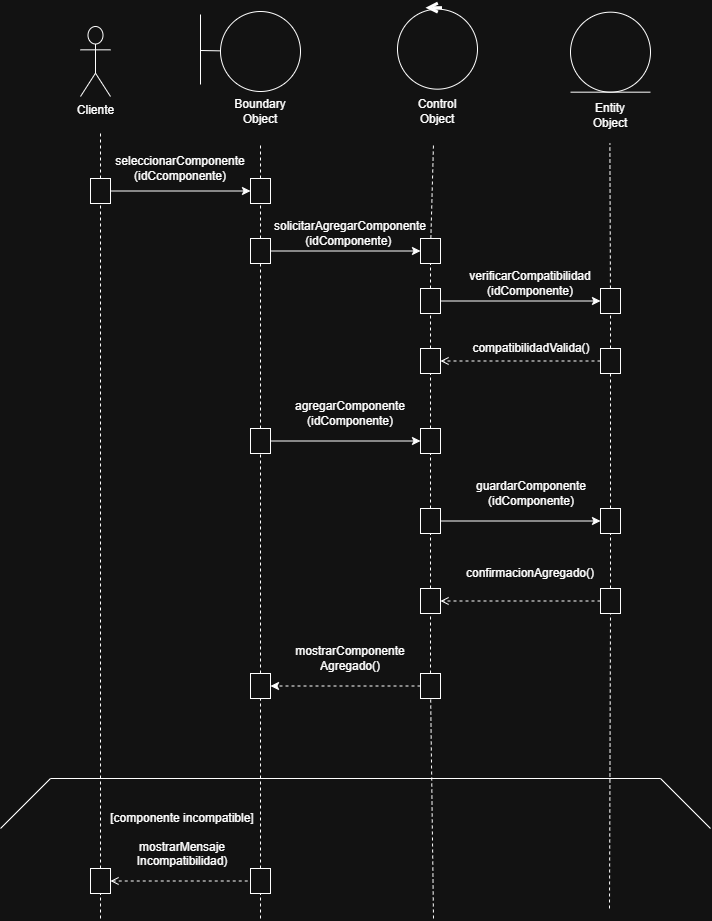

The diagram above was exported from draw.io. Its source (the exported page's mxGraphModel, read from the mxfile embedded in the PNG):
<mxGraphModel dx="1564" dy="962" grid="1" gridSize="10" guides="1" tooltips="1" connect="1" arrows="1" fold="1" page="1" pageScale="1" pageWidth="827" pageHeight="1169" math="0" shadow="0">
  <root>
    <mxCell id="0" />
    <mxCell id="1" parent="0" />
    <mxCell id="qyuF12uCzO5iN1Qz3cQQ-1" parent="1" style="shape=umlActor;verticalLabelPosition=bottom;verticalAlign=top;html=1;" value="Cliente" vertex="1">
      <mxGeometry height="70" width="30" x="430" y="508" as="geometry" />
    </mxCell>
    <mxCell id="qyuF12uCzO5iN1Qz3cQQ-3" edge="1" parent="1" source="qyuF12uCzO5iN1Qz3cQQ-84" style="endArrow=none;html=1;rounded=0;dashed=1;" value="">
      <mxGeometry height="50" relative="1" width="50" as="geometry">
        <mxPoint x="450" y="1400" as="sourcePoint" />
        <mxPoint x="450" y="615" as="targetPoint" />
      </mxGeometry>
    </mxCell>
    <mxCell id="qyuF12uCzO5iN1Qz3cQQ-4" edge="1" parent="1" source="qyuF12uCzO5iN1Qz3cQQ-86" style="endArrow=none;html=1;rounded=0;dashed=1;" value="">
      <mxGeometry height="50" relative="1" width="50" as="geometry">
        <mxPoint x="610" y="1400" as="sourcePoint" />
        <mxPoint x="610" y="625" as="targetPoint" />
      </mxGeometry>
    </mxCell>
    <mxCell id="qyuF12uCzO5iN1Qz3cQQ-5" edge="1" parent="1" source="qyuF12uCzO5iN1Qz3cQQ-82" style="endArrow=none;html=1;rounded=0;dashed=1;entryX=0.5;entryY=1;entryDx=0;entryDy=0;" value="">
      <mxGeometry height="50" relative="1" width="50" as="geometry">
        <mxPoint x="959" y="1390" as="sourcePoint" />
        <mxPoint x="959.3800000000001" y="625.0000000000002" as="targetPoint" />
      </mxGeometry>
    </mxCell>
    <mxCell id="qyuF12uCzO5iN1Qz3cQQ-6" edge="1" parent="1" source="qyuF12uCzO5iN1Qz3cQQ-91" style="endArrow=none;html=1;rounded=0;dashed=1;" value="">
      <mxGeometry height="50" relative="1" width="50" as="geometry">
        <mxPoint x="783" y="1400" as="sourcePoint" />
        <mxPoint x="783" y="625" as="targetPoint" />
      </mxGeometry>
    </mxCell>
    <mxCell id="qyuF12uCzO5iN1Qz3cQQ-12" edge="1" parent="1" source="qyuF12uCzO5iN1Qz3cQQ-84" style="endArrow=classic;html=1;rounded=0;exitX=1;exitY=0.5;exitDx=0;exitDy=0;entryX=0;entryY=0.5;entryDx=0;entryDy=0;" target="qyuF12uCzO5iN1Qz3cQQ-86" value="">
      <mxGeometry height="50" relative="1" width="50" as="geometry">
        <mxPoint x="470" y="675" as="sourcePoint" />
        <mxPoint x="590" y="675" as="targetPoint" />
      </mxGeometry>
    </mxCell>
    <mxCell id="qyuF12uCzO5iN1Qz3cQQ-13" edge="1" parent="1" source="qyuF12uCzO5iN1Qz3cQQ-80" style="endArrow=classic;html=1;rounded=0;exitX=1;exitY=0.5;exitDx=0;exitDy=0;entryX=0;entryY=0.5;entryDx=0;entryDy=0;" target="qyuF12uCzO5iN1Qz3cQQ-82" value="">
      <mxGeometry height="50" relative="1" width="50" as="geometry">
        <mxPoint x="800" y="781.79" as="sourcePoint" />
        <mxPoint x="948" y="781.79" as="targetPoint" />
      </mxGeometry>
    </mxCell>
    <mxCell id="qyuF12uCzO5iN1Qz3cQQ-14" edge="1" parent="1" source="qyuF12uCzO5iN1Qz3cQQ-88" style="endArrow=classic;html=1;rounded=0;exitX=1;exitY=0.5;exitDx=0;exitDy=0;entryX=0;entryY=0.5;entryDx=0;entryDy=0;" target="qyuF12uCzO5iN1Qz3cQQ-91" value="">
      <mxGeometry height="50" relative="1" width="50" as="geometry">
        <mxPoint x="614" y="715" as="sourcePoint" />
        <mxPoint x="750" y="715" as="targetPoint" />
      </mxGeometry>
    </mxCell>
    <mxCell id="qyuF12uCzO5iN1Qz3cQQ-15" edge="1" parent="1" source="qyuF12uCzO5iN1Qz3cQQ-71" style="endArrow=classic;html=1;rounded=0;entryX=0;entryY=0.5;entryDx=0;entryDy=0;exitX=1;exitY=0.5;exitDx=0;exitDy=0;" target="qyuF12uCzO5iN1Qz3cQQ-69" value="">
      <mxGeometry height="50" relative="1" width="50" as="geometry">
        <mxPoint x="630" y="923" as="sourcePoint" />
        <mxPoint x="760" y="920" as="targetPoint" />
      </mxGeometry>
    </mxCell>
    <mxCell id="qyuF12uCzO5iN1Qz3cQQ-18" edge="1" parent="1" source="qyuF12uCzO5iN1Qz3cQQ-78" style="endArrow=classic;html=1;rounded=0;exitX=1;exitY=0.5;exitDx=0;exitDy=0;entryX=0;entryY=0.5;entryDx=0;entryDy=0;" target="qyuF12uCzO5iN1Qz3cQQ-98" value="">
      <mxGeometry height="50" relative="1" width="50" as="geometry">
        <mxPoint x="790" y="1002.5000000000002" as="sourcePoint" />
        <mxPoint x="930" y="1003" as="targetPoint" />
      </mxGeometry>
    </mxCell>
    <mxCell id="qyuF12uCzO5iN1Qz3cQQ-19" edge="1" parent="1" source="qyuF12uCzO5iN1Qz3cQQ-96" style="endArrow=open;html=1;rounded=0;dashed=1;startArrow=none;startFill=0;endFill=0;entryX=1;entryY=0.5;entryDx=0;entryDy=0;exitX=0;exitY=0.5;exitDx=0;exitDy=0;" target="qyuF12uCzO5iN1Qz3cQQ-75" value="">
      <mxGeometry height="50" relative="1" width="50" as="geometry">
        <mxPoint x="950" y="842.5" as="sourcePoint" />
        <mxPoint x="800" y="841.79" as="targetPoint" />
      </mxGeometry>
    </mxCell>
    <mxCell id="qyuF12uCzO5iN1Qz3cQQ-20" edge="1" parent="1" source="qyuF12uCzO5iN1Qz3cQQ-59" style="endArrow=open;html=1;rounded=0;dashed=1;startArrow=none;startFill=0;endFill=0;exitX=0;exitY=0.5;exitDx=0;exitDy=0;entryX=1;entryY=0.5;entryDx=0;entryDy=0;" target="qyuF12uCzO5iN1Qz3cQQ-57" value="">
      <mxGeometry height="50" relative="1" width="50" as="geometry">
        <mxPoint x="940" y="1082" as="sourcePoint" />
        <mxPoint x="793" y="1081.79" as="targetPoint" />
      </mxGeometry>
    </mxCell>
    <mxCell id="qyuF12uCzO5iN1Qz3cQQ-21" edge="1" parent="1" source="qyuF12uCzO5iN1Qz3cQQ-61" style="endArrow=classic;html=1;rounded=0;dashed=1;startArrow=none;startFill=0;endFill=1;entryX=1;entryY=0.5;entryDx=0;entryDy=0;exitX=0;exitY=0.5;exitDx=0;exitDy=0;" target="qyuF12uCzO5iN1Qz3cQQ-63" value="">
      <mxGeometry height="50" relative="1" width="50" as="geometry">
        <mxPoint x="780" y="1153" as="sourcePoint" />
        <mxPoint x="640" y="1155" as="targetPoint" />
      </mxGeometry>
    </mxCell>
    <mxCell id="qyuF12uCzO5iN1Qz3cQQ-22" parent="1" style="text;html=1;whiteSpace=wrap;strokeColor=none;fillColor=none;align=center;verticalAlign=middle;rounded=0;" value="solicitarAgregarComponente&lt;div&gt;(idComponente)&amp;nbsp;&lt;/div&gt;" vertex="1">
      <mxGeometry height="30" width="60" x="670" y="700" as="geometry" />
    </mxCell>
    <mxCell id="qyuF12uCzO5iN1Qz3cQQ-23" parent="1" style="text;html=1;whiteSpace=wrap;strokeColor=none;fillColor=none;align=center;verticalAlign=middle;rounded=0;" value="verificarCompatibilidad&lt;div&gt;(idComponente)&lt;/div&gt;" vertex="1">
      <mxGeometry height="30" width="60" x="850" y="750" as="geometry" />
    </mxCell>
    <mxCell id="qyuF12uCzO5iN1Qz3cQQ-24" parent="1" style="text;html=1;whiteSpace=wrap;strokeColor=none;fillColor=none;align=center;verticalAlign=middle;rounded=0;" value="seleccionarComponente&lt;div&gt;(idCcomponente)&lt;/div&gt;" vertex="1">
      <mxGeometry height="30" width="60" x="500" y="635" as="geometry" />
    </mxCell>
    <mxCell id="qyuF12uCzO5iN1Qz3cQQ-25" parent="1" style="text;html=1;whiteSpace=wrap;strokeColor=none;fillColor=none;align=center;verticalAlign=middle;rounded=0;" value="mostrarComponente&lt;div&gt;Agregado()&lt;/div&gt;" vertex="1">
      <mxGeometry height="30" width="60" x="670" y="1125" as="geometry" />
    </mxCell>
    <mxCell id="qyuF12uCzO5iN1Qz3cQQ-28" parent="1" style="text;html=1;whiteSpace=wrap;strokeColor=none;fillColor=none;align=center;verticalAlign=middle;rounded=0;" value="agregarComponente&lt;div&gt;(idComponente)&lt;/div&gt;" vertex="1">
      <mxGeometry height="30" width="60" x="670" y="880" as="geometry" />
    </mxCell>
    <mxCell id="qyuF12uCzO5iN1Qz3cQQ-29" parent="1" style="text;html=1;whiteSpace=wrap;strokeColor=none;fillColor=none;align=center;verticalAlign=middle;rounded=0;" value="guardarComponente&lt;div&gt;(idComponente)&lt;/div&gt;" vertex="1">
      <mxGeometry height="30" width="60" x="851" y="960" as="geometry" />
    </mxCell>
    <mxCell id="qyuF12uCzO5iN1Qz3cQQ-30" parent="1" style="text;html=1;whiteSpace=wrap;strokeColor=none;fillColor=none;align=center;verticalAlign=middle;rounded=0;" value="confirmacionAgregado()" vertex="1">
      <mxGeometry height="30" width="60" x="850" y="1040" as="geometry" />
    </mxCell>
    <mxCell id="qyuF12uCzO5iN1Qz3cQQ-34" parent="1" style="text;html=1;whiteSpace=wrap;strokeColor=none;fillColor=none;align=center;verticalAlign=middle;rounded=0;" value="compatibilidadValida()" vertex="1">
      <mxGeometry height="30" width="60" x="851" y="815" as="geometry" />
    </mxCell>
    <mxCell id="qyuF12uCzO5iN1Qz3cQQ-35" edge="1" parent="1" style="endArrow=none;html=1;rounded=0;" value="">
      <mxGeometry height="50" relative="1" width="50" as="geometry">
        <mxPoint x="400" y="1260" as="sourcePoint" />
        <mxPoint x="1010" y="1260" as="targetPoint" />
      </mxGeometry>
    </mxCell>
    <mxCell id="qyuF12uCzO5iN1Qz3cQQ-36" edge="1" parent="1" style="endArrow=none;html=1;rounded=0;" value="">
      <mxGeometry height="50" relative="1" width="50" as="geometry">
        <mxPoint x="350" y="1310" as="sourcePoint" />
        <mxPoint x="400" y="1260" as="targetPoint" />
      </mxGeometry>
    </mxCell>
    <mxCell id="qyuF12uCzO5iN1Qz3cQQ-37" edge="1" parent="1" style="endArrow=none;html=1;rounded=0;" value="">
      <mxGeometry height="50" relative="1" width="50" as="geometry">
        <mxPoint x="1060" y="1310" as="sourcePoint" />
        <mxPoint x="1010" y="1260" as="targetPoint" />
      </mxGeometry>
    </mxCell>
    <mxCell id="qyuF12uCzO5iN1Qz3cQQ-38" parent="1" style="text;html=1;whiteSpace=wrap;strokeColor=none;fillColor=none;align=center;verticalAlign=middle;rounded=0;" value="&lt;div&gt;&lt;br&gt;&lt;/div&gt;&lt;div&gt;[componente incompatible]&lt;/div&gt;&lt;div&gt;&lt;br&gt;&lt;/div&gt;mostrarMensaje&lt;div&gt;Incompatibilidad)&lt;/div&gt;" vertex="1">
      <mxGeometry height="10" width="280" x="392" y="1309" as="geometry" />
    </mxCell>
    <mxCell id="qyuF12uCzO5iN1Qz3cQQ-41" parent="1" style="ellipse;whiteSpace=wrap;html=1;aspect=fixed;" value="" vertex="1">
      <mxGeometry height="80" width="80" x="570" y="493" as="geometry" />
    </mxCell>
    <mxCell id="qyuF12uCzO5iN1Qz3cQQ-42" parent="1" style="text;html=1;whiteSpace=wrap;strokeColor=none;fillColor=none;align=center;verticalAlign=middle;rounded=0;" value="Boundary Object" vertex="1">
      <mxGeometry height="30" width="60" x="580" y="578" as="geometry" />
    </mxCell>
    <mxCell id="qyuF12uCzO5iN1Qz3cQQ-43" edge="1" parent="1" style="endArrow=none;html=1;rounded=0;" value="">
      <mxGeometry height="50" relative="1" width="50" as="geometry">
        <mxPoint x="550" y="566" as="sourcePoint" />
        <mxPoint x="550" y="496" as="targetPoint" />
      </mxGeometry>
    </mxCell>
    <mxCell id="qyuF12uCzO5iN1Qz3cQQ-44" edge="1" parent="1" source="qyuF12uCzO5iN1Qz3cQQ-41" style="endArrow=none;html=1;rounded=0;exitX=0;exitY=0.492;exitDx=0;exitDy=0;exitPerimeter=0;" value="">
      <mxGeometry height="50" relative="1" width="50" as="geometry">
        <Array as="points">
          <mxPoint x="550" y="532" />
        </Array>
        <mxPoint x="570" y="533" as="sourcePoint" />
        <mxPoint x="550" y="532.33" as="targetPoint" />
      </mxGeometry>
    </mxCell>
    <mxCell id="qyuF12uCzO5iN1Qz3cQQ-45" parent="1" style="text;html=1;whiteSpace=wrap;strokeColor=none;fillColor=none;align=center;verticalAlign=middle;rounded=0;" value="Control Object" vertex="1">
      <mxGeometry height="30" width="60" x="757" y="577.9999999999999" as="geometry" />
    </mxCell>
    <mxCell id="qyuF12uCzO5iN1Qz3cQQ-46" parent="1" style="ellipse;whiteSpace=wrap;html=1;aspect=fixed;" value="" vertex="1">
      <mxGeometry height="80" width="80" x="747" y="490.67" as="geometry" />
    </mxCell>
    <mxCell id="qyuF12uCzO5iN1Qz3cQQ-47" edge="1" parent="1" style="endArrow=open;html=1;rounded=0;strokeWidth=3;endFill=0;" value="">
      <mxGeometry height="50" relative="1" width="50" as="geometry">
        <mxPoint x="792" y="489.67" as="sourcePoint" />
        <mxPoint x="775.5" y="489.67" as="targetPoint" />
      </mxGeometry>
    </mxCell>
    <mxCell id="qyuF12uCzO5iN1Qz3cQQ-48" parent="1" style="text;html=1;whiteSpace=wrap;strokeColor=none;fillColor=none;align=center;verticalAlign=middle;rounded=0;" value="Entity Object" vertex="1">
      <mxGeometry height="30" width="60" x="930" y="582.33" as="geometry" />
    </mxCell>
    <mxCell id="qyuF12uCzO5iN1Qz3cQQ-49" parent="1" style="ellipse;whiteSpace=wrap;html=1;aspect=fixed;" value="" vertex="1">
      <mxGeometry height="80" width="80" x="920" y="493.67" as="geometry" />
    </mxCell>
    <mxCell id="qyuF12uCzO5iN1Qz3cQQ-50" edge="1" parent="1" style="endArrow=none;html=1;rounded=0;" value="">
      <mxGeometry height="50" relative="1" width="50" as="geometry">
        <mxPoint x="920" y="573.67" as="sourcePoint" />
        <mxPoint x="1000" y="573.67" as="targetPoint" />
      </mxGeometry>
    </mxCell>
    <mxCell id="qyuF12uCzO5iN1Qz3cQQ-51" edge="1" parent="1" source="qyuF12uCzO5iN1Qz3cQQ-100" style="endArrow=none;html=1;rounded=0;startArrow=open;startFill=0;endFill=0;dashed=1;exitX=1;exitY=0.5;exitDx=0;exitDy=0;entryX=0;entryY=0.5;entryDx=0;entryDy=0;" target="qyuF12uCzO5iN1Qz3cQQ-54" value="">
      <mxGeometry height="50" relative="1" width="50" as="geometry">
        <mxPoint x="460" y="1362.5" as="sourcePoint" />
        <mxPoint x="580" y="1360" as="targetPoint" />
      </mxGeometry>
    </mxCell>
    <mxCell id="qyuF12uCzO5iN1Qz3cQQ-55" edge="1" parent="1" style="endArrow=none;html=1;rounded=0;dashed=1;" target="qyuF12uCzO5iN1Qz3cQQ-54" value="">
      <mxGeometry height="50" relative="1" width="50" as="geometry">
        <mxPoint x="610" y="1400" as="sourcePoint" />
        <mxPoint x="610" y="625" as="targetPoint" />
      </mxGeometry>
    </mxCell>
    <mxCell id="qyuF12uCzO5iN1Qz3cQQ-54" parent="1" style="rounded=0;whiteSpace=wrap;html=1;" value="" vertex="1">
      <mxGeometry height="25" width="20" x="600" y="1350" as="geometry" />
    </mxCell>
    <mxCell id="qyuF12uCzO5iN1Qz3cQQ-58" edge="1" parent="1" source="qyuF12uCzO5iN1Qz3cQQ-61" style="endArrow=none;html=1;rounded=0;dashed=1;" target="qyuF12uCzO5iN1Qz3cQQ-57" value="">
      <mxGeometry height="50" relative="1" width="50" as="geometry">
        <mxPoint x="783" y="1400" as="sourcePoint" />
        <mxPoint x="783" y="625" as="targetPoint" />
      </mxGeometry>
    </mxCell>
    <mxCell id="qyuF12uCzO5iN1Qz3cQQ-57" parent="1" style="rounded=0;whiteSpace=wrap;html=1;" value="" vertex="1">
      <mxGeometry height="25" width="20" x="770" y="1070" as="geometry" />
    </mxCell>
    <mxCell id="qyuF12uCzO5iN1Qz3cQQ-60" edge="1" parent="1" style="endArrow=none;html=1;rounded=0;dashed=1;entryX=0.5;entryY=1;entryDx=0;entryDy=0;" target="qyuF12uCzO5iN1Qz3cQQ-59" value="">
      <mxGeometry height="50" relative="1" width="50" as="geometry">
        <mxPoint x="959" y="1390" as="sourcePoint" />
        <mxPoint x="959.3800000000001" y="625.0000000000002" as="targetPoint" />
      </mxGeometry>
    </mxCell>
    <mxCell id="qyuF12uCzO5iN1Qz3cQQ-59" parent="1" style="rounded=0;whiteSpace=wrap;html=1;" value="" vertex="1">
      <mxGeometry height="25" width="20" x="950" y="1070" as="geometry" />
    </mxCell>
    <mxCell id="qyuF12uCzO5iN1Qz3cQQ-62" edge="1" parent="1" style="endArrow=none;html=1;rounded=0;dashed=1;" target="qyuF12uCzO5iN1Qz3cQQ-61" value="">
      <mxGeometry height="50" relative="1" width="50" as="geometry">
        <mxPoint x="783" y="1400" as="sourcePoint" />
        <mxPoint x="780" y="1095" as="targetPoint" />
      </mxGeometry>
    </mxCell>
    <mxCell id="qyuF12uCzO5iN1Qz3cQQ-61" parent="1" style="rounded=0;whiteSpace=wrap;html=1;" value="" vertex="1">
      <mxGeometry height="25" width="20" x="770" y="1155" as="geometry" />
    </mxCell>
    <mxCell id="qyuF12uCzO5iN1Qz3cQQ-64" edge="1" parent="1" source="qyuF12uCzO5iN1Qz3cQQ-54" style="endArrow=none;html=1;rounded=0;dashed=1;" target="qyuF12uCzO5iN1Qz3cQQ-63" value="">
      <mxGeometry height="50" relative="1" width="50" as="geometry">
        <mxPoint x="610" y="1350" as="sourcePoint" />
        <mxPoint x="610" y="625" as="targetPoint" />
      </mxGeometry>
    </mxCell>
    <mxCell id="qyuF12uCzO5iN1Qz3cQQ-63" parent="1" style="rounded=0;whiteSpace=wrap;html=1;" value="" vertex="1">
      <mxGeometry height="25" width="20" x="600" y="1155" as="geometry" />
    </mxCell>
    <mxCell id="qyuF12uCzO5iN1Qz3cQQ-70" edge="1" parent="1" source="qyuF12uCzO5iN1Qz3cQQ-78" style="endArrow=none;html=1;rounded=0;dashed=1;" target="qyuF12uCzO5iN1Qz3cQQ-69" value="">
      <mxGeometry height="50" relative="1" width="50" as="geometry">
        <mxPoint x="780" y="1070" as="sourcePoint" />
        <mxPoint x="783" y="625" as="targetPoint" />
      </mxGeometry>
    </mxCell>
    <mxCell id="qyuF12uCzO5iN1Qz3cQQ-69" parent="1" style="rounded=0;whiteSpace=wrap;html=1;" value="" vertex="1">
      <mxGeometry height="25" width="20" x="770" y="910" as="geometry" />
    </mxCell>
    <mxCell id="qyuF12uCzO5iN1Qz3cQQ-72" edge="1" parent="1" source="qyuF12uCzO5iN1Qz3cQQ-63" style="endArrow=none;html=1;rounded=0;dashed=1;" target="qyuF12uCzO5iN1Qz3cQQ-71" value="">
      <mxGeometry height="50" relative="1" width="50" as="geometry">
        <mxPoint x="610" y="1155" as="sourcePoint" />
        <mxPoint x="610" y="625" as="targetPoint" />
      </mxGeometry>
    </mxCell>
    <mxCell id="qyuF12uCzO5iN1Qz3cQQ-71" parent="1" style="rounded=0;whiteSpace=wrap;html=1;" value="" vertex="1">
      <mxGeometry height="25" width="20" x="600" y="910" as="geometry" />
    </mxCell>
    <mxCell id="qyuF12uCzO5iN1Qz3cQQ-76" edge="1" parent="1" source="qyuF12uCzO5iN1Qz3cQQ-69" style="endArrow=none;html=1;rounded=0;dashed=1;" target="qyuF12uCzO5iN1Qz3cQQ-75" value="">
      <mxGeometry height="50" relative="1" width="50" as="geometry">
        <mxPoint x="780" y="910" as="sourcePoint" />
        <mxPoint x="783" y="625" as="targetPoint" />
      </mxGeometry>
    </mxCell>
    <mxCell id="qyuF12uCzO5iN1Qz3cQQ-75" parent="1" style="rounded=0;whiteSpace=wrap;html=1;" value="" vertex="1">
      <mxGeometry height="25" width="20" x="770" y="830" as="geometry" />
    </mxCell>
    <mxCell id="qyuF12uCzO5iN1Qz3cQQ-79" edge="1" parent="1" source="qyuF12uCzO5iN1Qz3cQQ-57" style="endArrow=none;html=1;rounded=0;dashed=1;" target="qyuF12uCzO5iN1Qz3cQQ-78" value="">
      <mxGeometry height="50" relative="1" width="50" as="geometry">
        <mxPoint x="780" y="1070" as="sourcePoint" />
        <mxPoint x="780" y="935" as="targetPoint" />
      </mxGeometry>
    </mxCell>
    <mxCell id="qyuF12uCzO5iN1Qz3cQQ-78" parent="1" style="rounded=0;whiteSpace=wrap;html=1;" value="" vertex="1">
      <mxGeometry height="25" width="20" x="770" y="990" as="geometry" />
    </mxCell>
    <mxCell id="qyuF12uCzO5iN1Qz3cQQ-81" edge="1" parent="1" source="qyuF12uCzO5iN1Qz3cQQ-75" style="endArrow=none;html=1;rounded=0;dashed=1;" target="qyuF12uCzO5iN1Qz3cQQ-80" value="">
      <mxGeometry height="50" relative="1" width="50" as="geometry">
        <mxPoint x="780" y="830" as="sourcePoint" />
        <mxPoint x="783" y="625" as="targetPoint" />
      </mxGeometry>
    </mxCell>
    <mxCell id="qyuF12uCzO5iN1Qz3cQQ-80" parent="1" style="rounded=0;whiteSpace=wrap;html=1;" value="" vertex="1">
      <mxGeometry height="25" width="20" x="770" y="770" as="geometry" />
    </mxCell>
    <mxCell id="qyuF12uCzO5iN1Qz3cQQ-83" edge="1" parent="1" source="qyuF12uCzO5iN1Qz3cQQ-96" style="endArrow=none;html=1;rounded=0;dashed=1;entryX=0.5;entryY=1;entryDx=0;entryDy=0;" target="qyuF12uCzO5iN1Qz3cQQ-82" value="">
      <mxGeometry height="50" relative="1" width="50" as="geometry">
        <mxPoint x="960" y="1070" as="sourcePoint" />
        <mxPoint x="959.3800000000001" y="625.0000000000002" as="targetPoint" />
      </mxGeometry>
    </mxCell>
    <mxCell id="qyuF12uCzO5iN1Qz3cQQ-82" parent="1" style="rounded=0;whiteSpace=wrap;html=1;" value="" vertex="1">
      <mxGeometry height="25" width="20" x="950" y="770" as="geometry" />
    </mxCell>
    <mxCell id="qyuF12uCzO5iN1Qz3cQQ-85" edge="1" parent="1" source="qyuF12uCzO5iN1Qz3cQQ-100" style="endArrow=none;html=1;rounded=0;dashed=1;" target="qyuF12uCzO5iN1Qz3cQQ-84" value="">
      <mxGeometry height="50" relative="1" width="50" as="geometry">
        <mxPoint x="450" y="1400" as="sourcePoint" />
        <mxPoint x="450" y="615" as="targetPoint" />
      </mxGeometry>
    </mxCell>
    <mxCell id="qyuF12uCzO5iN1Qz3cQQ-84" parent="1" style="rounded=0;whiteSpace=wrap;html=1;" value="" vertex="1">
      <mxGeometry height="25" width="20" x="440" y="660" as="geometry" />
    </mxCell>
    <mxCell id="qyuF12uCzO5iN1Qz3cQQ-87" edge="1" parent="1" source="qyuF12uCzO5iN1Qz3cQQ-88" style="endArrow=none;html=1;rounded=0;dashed=1;" target="qyuF12uCzO5iN1Qz3cQQ-86" value="">
      <mxGeometry height="50" relative="1" width="50" as="geometry">
        <mxPoint x="610" y="910" as="sourcePoint" />
        <mxPoint x="610" y="625" as="targetPoint" />
      </mxGeometry>
    </mxCell>
    <mxCell id="qyuF12uCzO5iN1Qz3cQQ-86" parent="1" style="rounded=0;whiteSpace=wrap;html=1;" value="" vertex="1">
      <mxGeometry height="25" width="20" x="600" y="660" as="geometry" />
    </mxCell>
    <mxCell id="qyuF12uCzO5iN1Qz3cQQ-89" edge="1" parent="1" source="qyuF12uCzO5iN1Qz3cQQ-71" style="endArrow=none;html=1;rounded=0;dashed=1;" target="qyuF12uCzO5iN1Qz3cQQ-88" value="">
      <mxGeometry height="50" relative="1" width="50" as="geometry">
        <mxPoint x="610" y="910" as="sourcePoint" />
        <mxPoint x="610" y="685" as="targetPoint" />
      </mxGeometry>
    </mxCell>
    <mxCell id="qyuF12uCzO5iN1Qz3cQQ-88" parent="1" style="rounded=0;whiteSpace=wrap;html=1;" value="" vertex="1">
      <mxGeometry height="25" width="20" x="600" y="720" as="geometry" />
    </mxCell>
    <mxCell id="qyuF12uCzO5iN1Qz3cQQ-92" edge="1" parent="1" source="qyuF12uCzO5iN1Qz3cQQ-80" style="endArrow=none;html=1;rounded=0;dashed=1;" target="qyuF12uCzO5iN1Qz3cQQ-91" value="">
      <mxGeometry height="50" relative="1" width="50" as="geometry">
        <mxPoint x="780" y="770" as="sourcePoint" />
        <mxPoint x="783" y="625" as="targetPoint" />
      </mxGeometry>
    </mxCell>
    <mxCell id="qyuF12uCzO5iN1Qz3cQQ-91" parent="1" style="rounded=0;whiteSpace=wrap;html=1;" value="" vertex="1">
      <mxGeometry height="25" width="20" x="770" y="720" as="geometry" />
    </mxCell>
    <mxCell id="qyuF12uCzO5iN1Qz3cQQ-97" edge="1" parent="1" source="qyuF12uCzO5iN1Qz3cQQ-98" style="endArrow=none;html=1;rounded=0;dashed=1;entryX=0.5;entryY=1;entryDx=0;entryDy=0;" target="qyuF12uCzO5iN1Qz3cQQ-96" value="">
      <mxGeometry height="50" relative="1" width="50" as="geometry">
        <mxPoint x="960" y="1070" as="sourcePoint" />
        <mxPoint x="960" y="795" as="targetPoint" />
      </mxGeometry>
    </mxCell>
    <mxCell id="qyuF12uCzO5iN1Qz3cQQ-96" parent="1" style="rounded=0;whiteSpace=wrap;html=1;" value="" vertex="1">
      <mxGeometry height="25" width="20" x="950" y="830" as="geometry" />
    </mxCell>
    <mxCell id="qyuF12uCzO5iN1Qz3cQQ-99" edge="1" parent="1" source="qyuF12uCzO5iN1Qz3cQQ-59" style="endArrow=none;html=1;rounded=0;dashed=1;entryX=0.5;entryY=1;entryDx=0;entryDy=0;" target="qyuF12uCzO5iN1Qz3cQQ-98" value="">
      <mxGeometry height="50" relative="1" width="50" as="geometry">
        <mxPoint x="960" y="1070" as="sourcePoint" />
        <mxPoint x="960" y="855" as="targetPoint" />
      </mxGeometry>
    </mxCell>
    <mxCell id="qyuF12uCzO5iN1Qz3cQQ-98" parent="1" style="rounded=0;whiteSpace=wrap;html=1;" value="" vertex="1">
      <mxGeometry height="25" width="20" x="950" y="990" as="geometry" />
    </mxCell>
    <mxCell id="qyuF12uCzO5iN1Qz3cQQ-101" edge="1" parent="1" style="endArrow=none;html=1;rounded=0;dashed=1;" target="qyuF12uCzO5iN1Qz3cQQ-100" value="">
      <mxGeometry height="50" relative="1" width="50" as="geometry">
        <mxPoint x="450" y="1400" as="sourcePoint" />
        <mxPoint x="450" y="685" as="targetPoint" />
      </mxGeometry>
    </mxCell>
    <mxCell id="qyuF12uCzO5iN1Qz3cQQ-100" parent="1" style="rounded=0;whiteSpace=wrap;html=1;" value="" vertex="1">
      <mxGeometry height="25" width="20" x="440" y="1350" as="geometry" />
    </mxCell>
  </root>
</mxGraphModel>